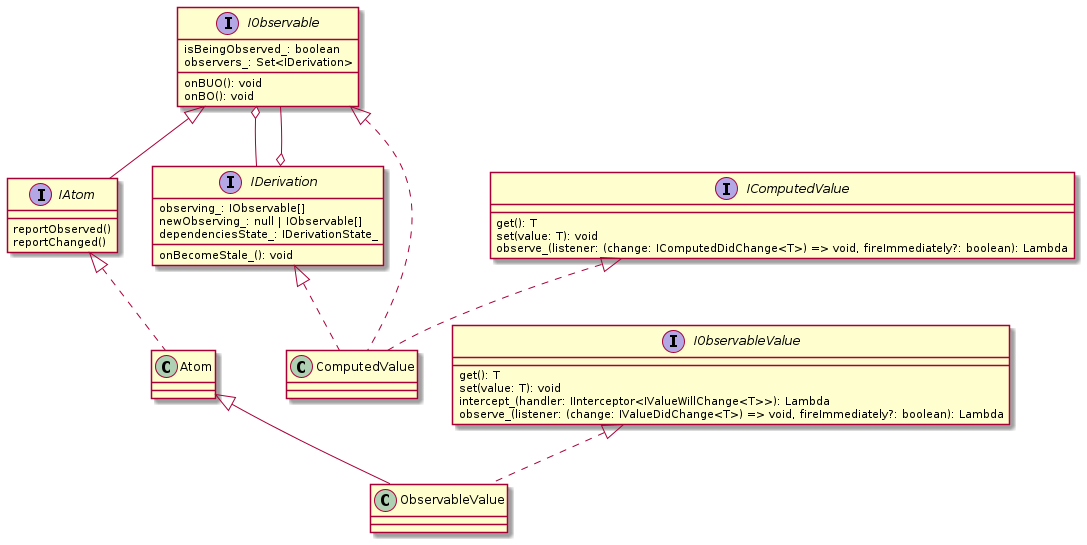

The diagram above was rendered by PlantUML. Its source (embedded in the PNG):
@startuml

interface IObservable {
    isBeingObserved_: boolean
    observers_: Set<IDerivation>

    onBUO(): void
    onBO(): void
}

interface IAtom {
    reportObserved()
    reportChanged()
}

IObservable <|-- IAtom

class Atom

IAtom <|.. Atom


interface IDerivation {
    observing_: IObservable[]
    newObserving_: null | IObservable[]
    dependenciesState_: IDerivationState_

    onBecomeStale_(): void
}

IObservable o-- IDerivation
IObservable --o IDerivation

interface IComputedValue {
    get(): T
    set(value: T): void
    observe_(listener: (change: IComputedDidChange<T>) => void, fireImmediately?: boolean): Lambda
}

class ComputedValue

IObservable    <|.. ComputedValue
IComputedValue <|.. ComputedValue
IDerivation    <|.. ComputedValue

interface IObservableValue {
    get(): T
    set(value: T): void
    intercept_(handler: IInterceptor<IValueWillChange<T>>): Lambda
    observe_(listener: (change: IValueDidChange<T>) => void, fireImmediately?: boolean): Lambda
}

class ObservableValue

IObservableValue <|.. ObservableValue
Atom <|-- ObservableValue

@enduml